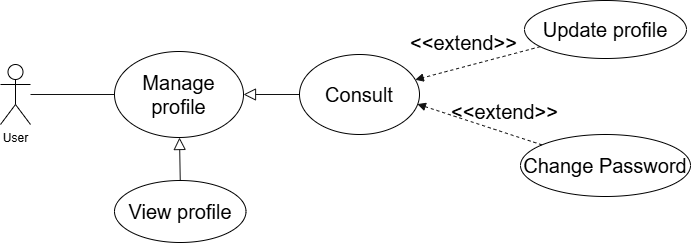

The diagram above was exported from draw.io. Its source (the exported page's mxGraphModel, read from the mxfile embedded in the PNG):
<mxGraphModel dx="1030" dy="567" grid="0" gridSize="10" guides="1" tooltips="1" connect="1" arrows="1" fold="1" page="1" pageScale="1" pageWidth="850" pageHeight="1100" background="light-dark(#FFFFFF,#FFFFFF)" math="0" shadow="0">
  <root>
    <mxCell id="0" />
    <mxCell id="1" parent="0" />
    <mxCell id="c_p1KNT8gCDvdUUoqV0u-19" edge="1" parent="1" source="c_p1KNT8gCDvdUUoqV0u-1" style="edgeStyle=none;shape=connector;rounded=1;orthogonalLoop=1;jettySize=auto;html=1;entryX=0.5;entryY=0;entryDx=0;entryDy=0;strokeColor=light-dark(#FFFFFF,#121212);align=center;verticalAlign=middle;fontFamily=Helvetica;fontSize=20;fontColor=light-dark(#000000,#000000);labelBackgroundColor=none;resizable=0;endArrow=none;endFill=0;startArrow=block;startFill=0;startSize=10;" target="c_p1KNT8gCDvdUUoqV0u-18">
      <mxGeometry relative="1" as="geometry" />
    </mxCell>
    <mxCell id="c_p1KNT8gCDvdUUoqV0u-1" parent="1" style="ellipse;whiteSpace=wrap;html=1;rounded=1;fillColor=none;strokeColor=light-dark(#000000,#000000);fontColor=light-dark(#000000,#000000);fontSize=20;" value="Manage profile" vertex="1">
      <mxGeometry height="86" width="129" x="187" y="102" as="geometry" />
    </mxCell>
    <mxCell id="c_p1KNT8gCDvdUUoqV0u-3" edge="1" parent="1" source="c_p1KNT8gCDvdUUoqV0u-2" style="shape=connector;rounded=1;orthogonalLoop=1;jettySize=auto;html=1;entryX=0;entryY=0.5;entryDx=0;entryDy=0;strokeColor=light-dark(#FFFFFF,#121212);align=center;verticalAlign=middle;fontFamily=Helvetica;fontSize=20;fontColor=light-dark(#000000,#000000);labelBackgroundColor=default;resizable=0;endArrow=none;endFill=0;" target="c_p1KNT8gCDvdUUoqV0u-1">
      <mxGeometry relative="1" as="geometry" />
    </mxCell>
    <mxCell id="c_p1KNT8gCDvdUUoqV0u-2" parent="1" style="shape=umlActor;verticalLabelPosition=bottom;verticalAlign=top;html=1;outlineConnect=0;rounded=1;strokeColor=light-dark(#000000,#000000);align=center;fontFamily=Helvetica;fontSize=12;fontColor=light-dark(#000000,#000000);fillColor=none;" value="User" vertex="1">
      <mxGeometry height="60" width="30" x="73" y="115" as="geometry" />
    </mxCell>
    <mxCell id="c_p1KNT8gCDvdUUoqV0u-18" parent="1" style="ellipse;whiteSpace=wrap;html=1;rounded=1;strokeColor=light-dark(#000000,#000000);align=center;verticalAlign=middle;fontFamily=Helvetica;fontSize=20;fontColor=light-dark(#000000,#000000);fillColor=none;" value="View profile" vertex="1">
      <mxGeometry height="62" width="131.5" x="187" y="231" as="geometry" />
    </mxCell>
    <mxCell id="c_p1KNT8gCDvdUUoqV0u-21" edge="1" parent="1" source="c_p1KNT8gCDvdUUoqV0u-20" style="edgeStyle=none;shape=connector;rounded=1;orthogonalLoop=1;jettySize=auto;html=1;entryX=1;entryY=0.5;entryDx=0;entryDy=0;strokeColor=light-dark(#FFFFFF,#121212);align=center;verticalAlign=middle;fontFamily=Helvetica;fontSize=20;fontColor=light-dark(#000000,#000000);labelBackgroundColor=none;resizable=0;endArrow=block;endFill=0;endSize=10;" target="c_p1KNT8gCDvdUUoqV0u-1">
      <mxGeometry relative="1" as="geometry" />
    </mxCell>
    <mxCell id="c_p1KNT8gCDvdUUoqV0u-20" parent="1" style="ellipse;whiteSpace=wrap;html=1;rounded=1;strokeColor=light-dark(#000000,#000000);align=center;verticalAlign=middle;fontFamily=Helvetica;fontSize=20;fontColor=light-dark(#000000,#000000);fillColor=none;" value="Consult" vertex="1">
      <mxGeometry height="80" width="120" x="372" y="105" as="geometry" />
    </mxCell>
    <mxCell id="c_p1KNT8gCDvdUUoqV0u-26" edge="1" parent="1" source="c_p1KNT8gCDvdUUoqV0u-23" style="edgeStyle=none;shape=connector;rounded=1;orthogonalLoop=1;jettySize=auto;html=1;strokeColor=light-dark(#FFFFFF,#121212);align=center;verticalAlign=middle;fontFamily=Helvetica;fontSize=20;fontColor=light-dark(#000000,#000000);labelBackgroundColor=none;resizable=0;endArrow=block;endFill=1;dashed=1;" target="c_p1KNT8gCDvdUUoqV0u-20">
      <mxGeometry relative="1" as="geometry" />
    </mxCell>
    <mxCell id="c_p1KNT8gCDvdUUoqV0u-29" connectable="0" parent="c_p1KNT8gCDvdUUoqV0u-26" style="edgeLabel;html=1;align=center;verticalAlign=middle;resizable=0;points=[];fontFamily=Helvetica;fontSize=20;fontColor=light-dark(#000000,#000000);labelBackgroundColor=none;" value="&amp;lt;&amp;lt;extend&amp;gt;&amp;gt;" vertex="1">
      <mxGeometry relative="1" x="0.1166" y="3" as="geometry">
        <mxPoint x="-8" y="-26" as="offset" />
      </mxGeometry>
    </mxCell>
    <mxCell id="c_p1KNT8gCDvdUUoqV0u-23" parent="1" style="ellipse;whiteSpace=wrap;html=1;rounded=1;strokeColor=light-dark(#000000,#000000);align=center;verticalAlign=middle;fontFamily=Helvetica;fontSize=20;fontColor=light-dark(#000000,#000000);fillColor=none;" value="Update profile" vertex="1">
      <mxGeometry height="58" width="162" x="597" y="51" as="geometry" />
    </mxCell>
    <mxCell id="c_p1KNT8gCDvdUUoqV0u-36" edge="1" parent="1" source="c_p1KNT8gCDvdUUoqV0u-35" style="edgeStyle=none;shape=connector;rounded=1;orthogonalLoop=1;jettySize=auto;html=1;entryX=0.982;entryY=0.62;entryDx=0;entryDy=0;strokeColor=light-dark(#FFFFFF,#121212);align=center;verticalAlign=middle;fontFamily=Helvetica;fontSize=20;fontColor=light-dark(#000000,#000000);labelBackgroundColor=none;resizable=0;endArrow=block;endFill=1;startArrow=none;startFill=0;dashed=1;entryPerimeter=0;" target="c_p1KNT8gCDvdUUoqV0u-20">
      <mxGeometry relative="1" as="geometry" />
    </mxCell>
    <mxCell id="c_p1KNT8gCDvdUUoqV0u-35" parent="1" style="ellipse;whiteSpace=wrap;html=1;rounded=1;strokeColor=light-dark(#000000,#000000);align=center;verticalAlign=middle;fontFamily=Helvetica;fontSize=20;fontColor=light-dark(#000000,#000000);fillColor=none;" value="Change Password" vertex="1">
      <mxGeometry height="62" width="170" x="593" y="185" as="geometry" />
    </mxCell>
    <mxCell id="c_p1KNT8gCDvdUUoqV0u-37" connectable="0" parent="1" style="edgeLabel;html=1;align=center;verticalAlign=middle;resizable=0;points=[];fontFamily=Helvetica;fontSize=20;fontColor=light-dark(#000000,#000000);labelBackgroundColor=none;" value="&amp;lt;&amp;lt;extend&amp;gt;&amp;gt;" vertex="1">
      <mxGeometry x="553" y="130" as="geometry">
        <mxPoint x="23" y="31" as="offset" />
      </mxGeometry>
    </mxCell>
  </root>
</mxGraphModel>